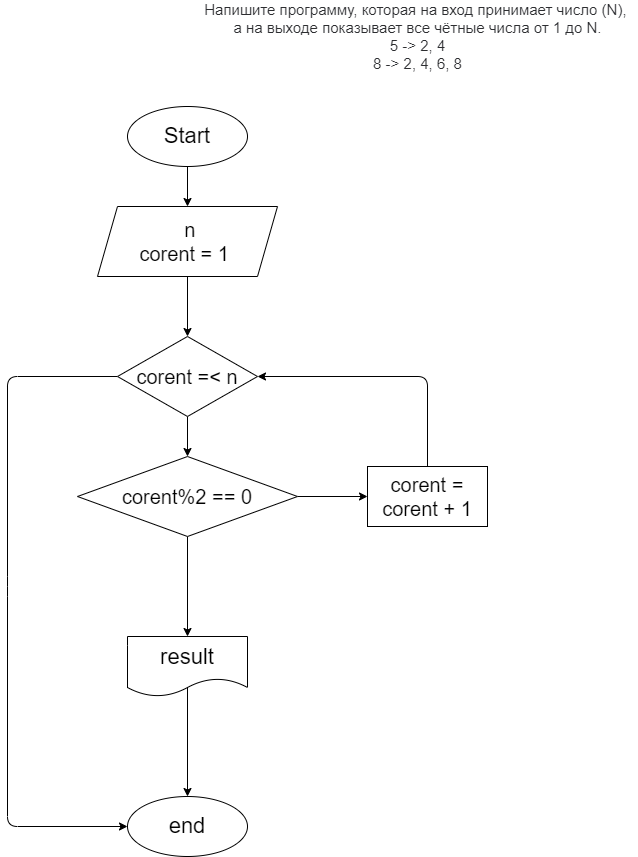

The diagram above was exported from draw.io. Its source (the exported page's mxGraphModel, read from the mxfile embedded in the PNG):
<mxGraphModel dx="824" dy="388" grid="1" gridSize="10" guides="1" tooltips="1" connect="1" arrows="1" fold="1" page="1" pageScale="1" pageWidth="827" pageHeight="1169" math="0" shadow="0">
  <root>
    <mxCell id="0" />
    <mxCell id="1" parent="0" />
    <mxCell id="2" value="&lt;p style=&quot;box-sizing: border-box ; margin: 0px ; color: rgb(44 , 45 , 48) ; font-family: &amp;#34;roboto&amp;#34; , &amp;#34;san francisco&amp;#34; , &amp;#34;helvetica neue&amp;#34; , &amp;#34;helvetica&amp;#34; , &amp;#34;arial&amp;#34; ; font-size: 15px ; background-color: rgb(255 , 255 , 255)&quot;&gt;Напишите программу, которая на вход принимает число (N),&amp;nbsp;&lt;/p&gt;&lt;p style=&quot;box-sizing: border-box ; margin: 0px ; color: rgb(44 , 45 , 48) ; font-family: &amp;#34;roboto&amp;#34; , &amp;#34;san francisco&amp;#34; , &amp;#34;helvetica neue&amp;#34; , &amp;#34;helvetica&amp;#34; , &amp;#34;arial&amp;#34; ; font-size: 15px ; background-color: rgb(255 , 255 , 255)&quot;&gt;а на выходе показывает все чётные числа от 1 до N.&lt;/p&gt;&lt;p style=&quot;box-sizing: border-box ; margin: 0px ; color: rgb(44 , 45 , 48) ; font-family: &amp;#34;roboto&amp;#34; , &amp;#34;san francisco&amp;#34; , &amp;#34;helvetica neue&amp;#34; , &amp;#34;helvetica&amp;#34; , &amp;#34;arial&amp;#34; ; font-size: 15px ; background-color: rgb(255 , 255 , 255)&quot;&gt;5 -&amp;gt; 2, 4&lt;br style=&quot;box-sizing: border-box&quot;&gt;8 -&amp;gt; 2, 4, 6, 8&lt;/p&gt;" style="text;html=1;align=center;verticalAlign=middle;resizable=0;points=[];autosize=1;strokeColor=none;fillColor=none;" parent="1" vertex="1">
      <mxGeometry x="380" y="20" width="440" height="60" as="geometry" />
    </mxCell>
    <mxCell id="5" style="edgeStyle=none;html=1;exitX=0.5;exitY=1;exitDx=0;exitDy=0;entryX=0.5;entryY=0;entryDx=0;entryDy=0;fontSize=22;" parent="1" source="3" target="4" edge="1">
      <mxGeometry relative="1" as="geometry" />
    </mxCell>
    <mxCell id="3" value="Start" style="ellipse;whiteSpace=wrap;html=1;fontSize=22;" parent="1" vertex="1">
      <mxGeometry x="310" y="120" width="120" height="60" as="geometry" />
    </mxCell>
    <mxCell id="9" style="edgeStyle=none;html=1;exitX=0.5;exitY=1;exitDx=0;exitDy=0;entryX=0.5;entryY=0;entryDx=0;entryDy=0;" parent="1" source="4" target="8" edge="1">
      <mxGeometry relative="1" as="geometry" />
    </mxCell>
    <mxCell id="4" value="&amp;nbsp;n&lt;br style=&quot;font-size: 20px&quot;&gt;corent = 1&amp;nbsp;" style="shape=parallelogram;perimeter=parallelogramPerimeter;whiteSpace=wrap;html=1;fixedSize=1;fontSize=20;" parent="1" vertex="1">
      <mxGeometry x="280" y="220" width="180" height="70" as="geometry" />
    </mxCell>
    <mxCell id="19" style="edgeStyle=none;html=1;exitX=0.5;exitY=1;exitDx=0;exitDy=0;entryX=0.5;entryY=0;entryDx=0;entryDy=0;fontSize=20;" edge="1" parent="1" source="6" target="11">
      <mxGeometry relative="1" as="geometry" />
    </mxCell>
    <mxCell id="21" style="edgeStyle=none;html=1;exitX=1;exitY=0.5;exitDx=0;exitDy=0;entryX=0;entryY=0.5;entryDx=0;entryDy=0;fontSize=20;" edge="1" parent="1" source="6" target="16">
      <mxGeometry relative="1" as="geometry" />
    </mxCell>
    <mxCell id="6" value="corent%2 == 0" style="rhombus;whiteSpace=wrap;html=1;fontSize=20;" parent="1" vertex="1">
      <mxGeometry x="260" y="470" width="220" height="80" as="geometry" />
    </mxCell>
    <mxCell id="10" style="edgeStyle=none;html=1;exitX=0.5;exitY=1;exitDx=0;exitDy=0;entryX=0.5;entryY=0;entryDx=0;entryDy=0;" parent="1" source="8" target="6" edge="1">
      <mxGeometry relative="1" as="geometry" />
    </mxCell>
    <mxCell id="23" style="edgeStyle=none;html=1;exitX=0;exitY=0.5;exitDx=0;exitDy=0;entryX=0;entryY=0.5;entryDx=0;entryDy=0;fontSize=20;" edge="1" parent="1" source="8" target="13">
      <mxGeometry relative="1" as="geometry">
        <Array as="points">
          <mxPoint x="190" y="390" />
          <mxPoint x="190" y="600" />
          <mxPoint x="190" y="840" />
        </Array>
      </mxGeometry>
    </mxCell>
    <mxCell id="8" value="corent =&amp;lt; n" style="rhombus;whiteSpace=wrap;html=1;fontSize=20;" parent="1" vertex="1">
      <mxGeometry x="300" y="350" width="140" height="80" as="geometry" />
    </mxCell>
    <mxCell id="14" value="" style="edgeStyle=none;html=1;fontSize=22;exitX=0.5;exitY=0.85;exitDx=0;exitDy=0;exitPerimeter=0;" parent="1" source="11" target="13" edge="1">
      <mxGeometry relative="1" as="geometry" />
    </mxCell>
    <mxCell id="11" value="result" style="shape=document;whiteSpace=wrap;html=1;boundedLbl=1;fontSize=22;" parent="1" vertex="1">
      <mxGeometry x="310" y="650" width="120" height="60" as="geometry" />
    </mxCell>
    <mxCell id="13" value="end" style="ellipse;whiteSpace=wrap;html=1;fontSize=22;" parent="1" vertex="1">
      <mxGeometry x="310" y="810" width="120" height="60" as="geometry" />
    </mxCell>
    <mxCell id="22" style="edgeStyle=none;html=1;exitX=0.5;exitY=0;exitDx=0;exitDy=0;entryX=1;entryY=0.5;entryDx=0;entryDy=0;fontSize=20;" edge="1" parent="1" source="16" target="8">
      <mxGeometry relative="1" as="geometry">
        <Array as="points">
          <mxPoint x="610" y="390" />
        </Array>
      </mxGeometry>
    </mxCell>
    <mxCell id="16" value="corent = corent + 1" style="rounded=0;whiteSpace=wrap;html=1;fontSize=20;" vertex="1" parent="1">
      <mxGeometry x="550" y="480" width="120" height="60" as="geometry" />
    </mxCell>
  </root>
</mxGraphModel>